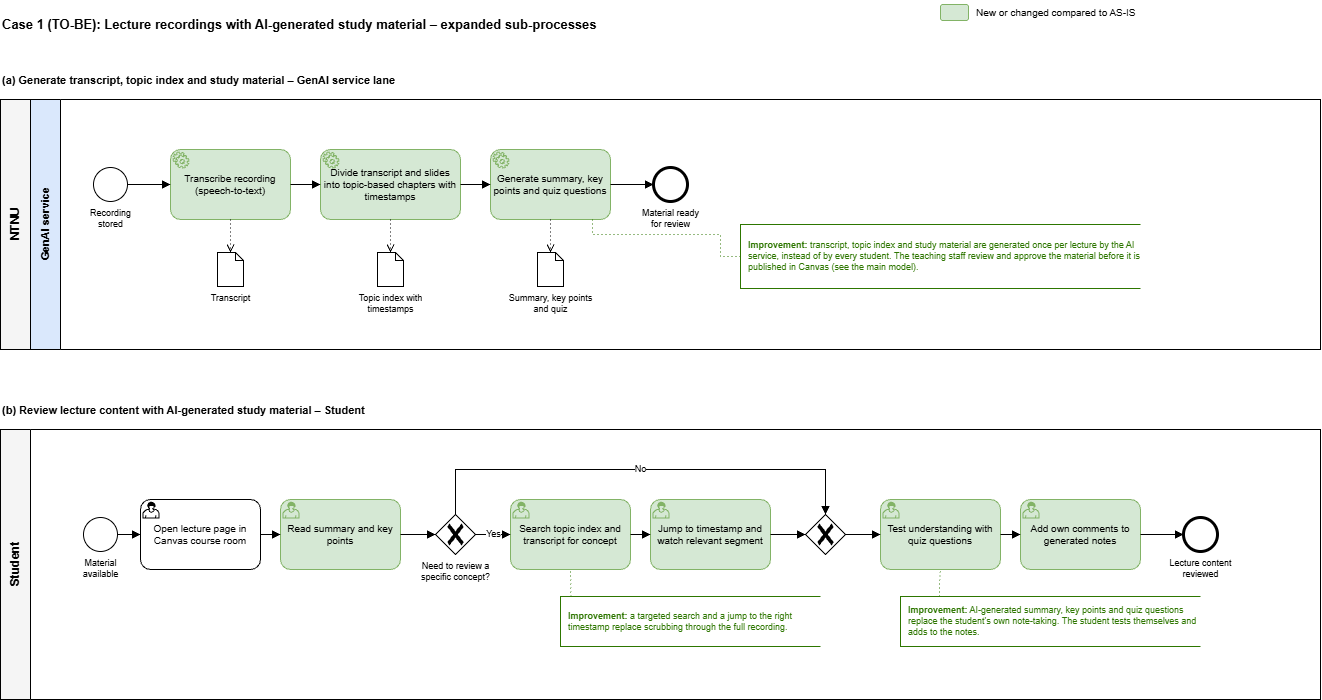

The diagram above was exported from draw.io. Its source (the exported page's mxGraphModel, read from the mxfile embedded in the PNG):
<mxGraphModel dx="1411" dy="1241" grid="1" gridSize="10" guides="1" tooltips="1" connect="1" arrows="1" fold="1" page="0" pageScale="1" pageWidth="827" pageHeight="1169" math="0" shadow="0">
  <root>
    <mxCell id="0" />
    <mxCell id="1" parent="0" />
    <mxCell id="title" parent="1" style="text;html=1;align=left;verticalAlign=middle;fontSize=13;whiteSpace=wrap;" value="&lt;b&gt;Case 1 (TO-BE): Lecture recordings with AI-generated study material – expanded sub-processes&lt;/b&gt;" vertex="1">
      <mxGeometry height="30" width="900" y="-50" as="geometry" />
    </mxCell>
    <mxCell id="lg1" parent="1" style="rounded=1;whiteSpace=wrap;html=1;fillColor=#d5e8d4;strokeColor=#82b366;" value="" vertex="1">
      <mxGeometry height="16" width="28" x="940" y="-55" as="geometry" />
    </mxCell>
    <mxCell id="lt2" parent="1" style="text;html=1;align=left;verticalAlign=middle;fontSize=10;" value="New or changed compared to AS-IS" vertex="1">
      <mxGeometry height="24" width="330" x="974" y="-59" as="geometry" />
    </mxCell>
    <mxCell id="x3" parent="1" style="text;html=1;align=left;verticalAlign=middle;fontSize=11;whiteSpace=wrap;" value="&lt;b&gt;(a) Generate transcript, topic index and study material – GenAI service lane&lt;/b&gt;" vertex="1">
      <mxGeometry height="26" width="1320" y="8" as="geometry" />
    </mxCell>
    <mxCell id="pool4" parent="1" style="swimlane;html=1;startSize=30;horizontal=0;fillColor=#f5f5f5;swimlaneFillColor=#ffffff;fontStyle=1;fontSize=12;strokeColor=#000000;collapsible=0;" value="NTNU" vertex="1">
      <mxGeometry height="250" width="1320" y="40" as="geometry" />
    </mxCell>
    <mxCell id="lane5" parent="pool4" style="swimlane;html=1;startSize=30;horizontal=0;fillColor=#dae8fc;swimlaneFillColor=#ffffff;fontStyle=1;fontSize=11;strokeColor=#000000;collapsible=0;" value="GenAI service" vertex="1">
      <mxGeometry height="250" width="1290" x="30" as="geometry" />
    </mxCell>
    <mxCell id="e6" parent="lane5" style="shape=mxgraph.bpmn.event;html=1;labelBackgroundColor=none;perimeter=ellipsePerimeter;outlineConnect=0;aspect=fixed;fontSize=9;outline=standard;symbol=general;verticalLabelPosition=bottom;verticalAlign=top;align=center;" value="Recording&lt;br&gt;stored" vertex="1">
      <mxGeometry height="34" width="34" x="63" y="68" as="geometry" />
    </mxCell>
    <mxCell id="t7" parent="lane5" style="shape=mxgraph.bpmn.task2;whiteSpace=wrap;rectStyle=rounded;size=10;html=1;fontSize=10;taskMarker=service;fillColor=#d5e8d4;strokeColor=#82b366;" value="Transcribe recording (speech-to-text)" vertex="1">
      <mxGeometry height="70" width="120" x="140" y="50" as="geometry" />
    </mxCell>
    <mxCell id="t8" parent="lane5" style="shape=mxgraph.bpmn.task2;whiteSpace=wrap;rectStyle=rounded;size=10;html=1;fontSize=10;taskMarker=service;fillColor=#d5e8d4;strokeColor=#82b366;" value="Divide transcript and slides into topic-based chapters with timestamps" vertex="1">
      <mxGeometry height="70" width="140" x="290" y="50" as="geometry" />
    </mxCell>
    <mxCell id="t9" parent="lane5" style="shape=mxgraph.bpmn.task2;whiteSpace=wrap;rectStyle=rounded;size=10;html=1;fontSize=10;taskMarker=service;fillColor=#d5e8d4;strokeColor=#82b366;" value="Generate summary, key points and quiz questions" vertex="1">
      <mxGeometry height="70" width="120" x="460" y="50" as="geometry" />
    </mxCell>
    <mxCell id="e10" parent="lane5" style="shape=mxgraph.bpmn.event;html=1;labelBackgroundColor=none;perimeter=ellipsePerimeter;outlineConnect=0;aspect=fixed;fontSize=9;outline=end;symbol=general;verticalLabelPosition=bottom;verticalAlign=top;align=center;" value="Material ready&lt;br&gt;for review" vertex="1">
      <mxGeometry height="34" width="34" x="623" y="68" as="geometry" />
    </mxCell>
    <mxCell id="d11" parent="lane5" style="shape=note;size=8;html=1;backgroundOutline=1;labelPosition=center;verticalLabelPosition=bottom;align=center;verticalAlign=top;fontSize=9;" value="Transcript" vertex="1">
      <mxGeometry height="34" width="26" x="187" y="153" as="geometry" />
    </mxCell>
    <mxCell id="d12" parent="lane5" style="shape=note;size=8;html=1;backgroundOutline=1;labelPosition=center;verticalLabelPosition=bottom;align=center;verticalAlign=top;fontSize=9;" value="Topic index with&lt;br&gt;timestamps" vertex="1">
      <mxGeometry height="34" width="26" x="347" y="153" as="geometry" />
    </mxCell>
    <mxCell id="d13" parent="lane5" style="shape=note;size=8;html=1;backgroundOutline=1;labelPosition=center;verticalLabelPosition=bottom;align=center;verticalAlign=top;fontSize=9;" value="Summary, key points&lt;br&gt;and quiz" vertex="1">
      <mxGeometry height="34" width="26" x="507" y="153" as="geometry" />
    </mxCell>
    <mxCell id="n21" parent="lane5" style="html=1;shape=mxgraph.flowchart.annotation_1;align=left;verticalAlign=middle;whiteSpace=wrap;spacingLeft=6;pointerEvents=1;fontSize=9;strokeColor=#2D7600;fontColor=#2D7600;fillColor=none;" value="&lt;b&gt;Improvement:&lt;/b&gt; transcript, topic index and study material are generated once per lecture by the AI service, instead of by every student. The teaching staff review and approve the material before it is published in Canvas (see the main model)." vertex="1">
      <mxGeometry height="64" width="400" x="710" y="125" as="geometry" />
    </mxCell>
    <mxCell id="f14" edge="1" parent="1" source="e6" style="edgeStyle=orthogonalEdgeStyle;rounded=0;html=1;endArrow=block;endFill=1;fontSize=9;labelBackgroundColor=#ffffff;jumpStyle=arc;jumpSize=8;" target="t7" value="">
      <mxGeometry relative="1" as="geometry" />
    </mxCell>
    <mxCell id="f15" edge="1" parent="1" source="t7" style="edgeStyle=orthogonalEdgeStyle;rounded=0;html=1;endArrow=block;endFill=1;fontSize=9;labelBackgroundColor=#ffffff;jumpStyle=arc;jumpSize=8;" target="t8" value="">
      <mxGeometry relative="1" as="geometry" />
    </mxCell>
    <mxCell id="f16" edge="1" parent="1" source="t8" style="edgeStyle=orthogonalEdgeStyle;rounded=0;html=1;endArrow=block;endFill=1;fontSize=9;labelBackgroundColor=#ffffff;jumpStyle=arc;jumpSize=8;" target="t9" value="">
      <mxGeometry relative="1" as="geometry" />
    </mxCell>
    <mxCell id="f17" edge="1" parent="1" source="t9" style="edgeStyle=orthogonalEdgeStyle;rounded=0;html=1;endArrow=block;endFill=1;fontSize=9;labelBackgroundColor=#ffffff;jumpStyle=arc;jumpSize=8;" target="e10" value="">
      <mxGeometry relative="1" as="geometry" />
    </mxCell>
    <mxCell id="f18" edge="1" parent="1" source="t7" style="edgeStyle=orthogonalEdgeStyle;rounded=0;html=1;dashed=1;dashPattern=1 3;endArrow=open;endFill=0;exitX=0.5;exitY=1;exitDx=0;exitDy=0;entryX=0.5;entryY=0;entryDx=0;entryDy=0;" target="d11" value="">
      <mxGeometry relative="1" as="geometry" />
    </mxCell>
    <mxCell id="f19" edge="1" parent="1" source="t8" style="edgeStyle=orthogonalEdgeStyle;rounded=0;html=1;dashed=1;dashPattern=1 3;endArrow=open;endFill=0;exitX=0.5;exitY=1;exitDx=0;exitDy=0;entryX=0.5;entryY=0;entryDx=0;entryDy=0;" target="d12" value="">
      <mxGeometry relative="1" as="geometry" />
    </mxCell>
    <mxCell id="f20" edge="1" parent="1" source="t9" style="edgeStyle=orthogonalEdgeStyle;rounded=0;html=1;dashed=1;dashPattern=1 3;endArrow=open;endFill=0;exitX=0.5;exitY=1;exitDx=0;exitDy=0;entryX=0.5;entryY=0;entryDx=0;entryDy=0;" target="d13" value="">
      <mxGeometry relative="1" as="geometry" />
    </mxCell>
    <mxCell id="f22" edge="1" parent="1" source="n21" style="edgeStyle=orthogonalEdgeStyle;rounded=0;html=1;dashed=1;dashPattern=1 3;strokeColor=#2D7600;endArrow=none;endFill=0;exitX=0;exitY=0.5;exitDx=0;exitDy=0;entryX=0.85;entryY=1;entryDx=0;entryDy=0;" target="t9" value="">
      <mxGeometry relative="1" as="geometry">
        <Array as="points">
          <mxPoint x="720" y="197" />
          <mxPoint x="720" y="175" />
          <mxPoint x="592" y="175" />
        </Array>
      </mxGeometry>
    </mxCell>
    <mxCell id="x23" parent="1" style="text;html=1;align=left;verticalAlign=middle;fontSize=11;whiteSpace=wrap;" value="&lt;b&gt;(b) Review lecture content with AI-generated study material – Student&lt;/b&gt;" vertex="1">
      <mxGeometry height="26" width="1320" y="338" as="geometry" />
    </mxCell>
    <mxCell id="pool24" parent="1" style="swimlane;html=1;startSize=30;horizontal=0;fillColor=#f5f5f5;swimlaneFillColor=#ffffff;fontStyle=1;fontSize=12;strokeColor=#000000;collapsible=0;" value="Student" vertex="1">
      <mxGeometry height="270" width="1320" y="370" as="geometry" />
    </mxCell>
    <mxCell id="e25" parent="pool24" style="shape=mxgraph.bpmn.event;html=1;labelBackgroundColor=none;perimeter=ellipsePerimeter;outlineConnect=0;aspect=fixed;fontSize=9;outline=standard;symbol=general;verticalLabelPosition=bottom;verticalAlign=top;align=center;" value="Material&lt;br&gt;available" vertex="1">
      <mxGeometry height="34" width="34" x="83" y="88" as="geometry" />
    </mxCell>
    <mxCell id="t26" parent="pool24" style="shape=mxgraph.bpmn.task2;whiteSpace=wrap;rectStyle=rounded;size=10;html=1;fontSize=10;taskMarker=user;" value="Open lecture page in Canvas course room" vertex="1">
      <mxGeometry height="70" width="120" x="140" y="70" as="geometry" />
    </mxCell>
    <mxCell id="t27" parent="pool24" style="shape=mxgraph.bpmn.task2;whiteSpace=wrap;rectStyle=rounded;size=10;html=1;fontSize=10;taskMarker=user;fillColor=#d5e8d4;strokeColor=#82b366;" value="Read summary and key points" vertex="1">
      <mxGeometry height="70" width="120" x="280" y="70" as="geometry" />
    </mxCell>
    <mxCell id="g28" parent="pool24" style="shape=mxgraph.bpmn.gateway2;html=1;labelBackgroundColor=none;perimeter=rhombusPerimeter;outlineConnect=0;fontSize=9;outline=none;symbol=none;gwType=exclusive;verticalLabelPosition=bottom;verticalAlign=top;align=center;" value="Need to review a&lt;br&gt;specific concept?" vertex="1">
      <mxGeometry height="40" width="40" x="435" y="85" as="geometry" />
    </mxCell>
    <mxCell id="t29" parent="pool24" style="shape=mxgraph.bpmn.task2;whiteSpace=wrap;rectStyle=rounded;size=10;html=1;fontSize=10;taskMarker=user;fillColor=#d5e8d4;strokeColor=#82b366;" value="Search topic index and transcript for concept" vertex="1">
      <mxGeometry height="70" width="120" x="510" y="70" as="geometry" />
    </mxCell>
    <mxCell id="t30" parent="pool24" style="shape=mxgraph.bpmn.task2;whiteSpace=wrap;rectStyle=rounded;size=10;html=1;fontSize=10;taskMarker=user;fillColor=#d5e8d4;strokeColor=#82b366;" value="Jump to timestamp and watch relevant segment" vertex="1">
      <mxGeometry height="70" width="120" x="650" y="70" as="geometry" />
    </mxCell>
    <mxCell id="g31" parent="pool24" style="shape=mxgraph.bpmn.gateway2;html=1;labelBackgroundColor=none;perimeter=rhombusPerimeter;outlineConnect=0;fontSize=9;outline=none;symbol=none;gwType=exclusive;verticalLabelPosition=top;verticalAlign=bottom;align=center;" value="" vertex="1">
      <mxGeometry height="40" width="40" x="805" y="85" as="geometry" />
    </mxCell>
    <mxCell id="t32" parent="pool24" style="shape=mxgraph.bpmn.task2;whiteSpace=wrap;rectStyle=rounded;size=10;html=1;fontSize=10;taskMarker=user;fillColor=#d5e8d4;strokeColor=#82b366;" value="Test understanding with quiz questions" vertex="1">
      <mxGeometry height="70" width="120" x="880" y="70" as="geometry" />
    </mxCell>
    <mxCell id="t33" parent="pool24" style="shape=mxgraph.bpmn.task2;whiteSpace=wrap;rectStyle=rounded;size=10;html=1;fontSize=10;taskMarker=user;fillColor=#d5e8d4;strokeColor=#82b366;" value="Add own comments to generated notes" vertex="1">
      <mxGeometry height="70" width="120" x="1020" y="70" as="geometry" />
    </mxCell>
    <mxCell id="e34" parent="pool24" style="shape=mxgraph.bpmn.event;html=1;labelBackgroundColor=none;perimeter=ellipsePerimeter;outlineConnect=0;aspect=fixed;fontSize=9;outline=end;symbol=general;verticalLabelPosition=bottom;verticalAlign=top;align=center;" value="Lecture content&lt;br&gt;reviewed" vertex="1">
      <mxGeometry height="34" width="34" x="1183" y="88" as="geometry" />
    </mxCell>
    <mxCell id="n45" parent="pool24" style="html=1;shape=mxgraph.flowchart.annotation_1;align=left;verticalAlign=middle;whiteSpace=wrap;spacingLeft=6;pointerEvents=1;fontSize=9;strokeColor=#2D7600;fontColor=#2D7600;fillColor=none;" value="&lt;b&gt;Improvement:&lt;/b&gt; a targeted search and a jump to the right timestamp replace scrubbing through the full recording." vertex="1">
      <mxGeometry height="50" width="260" x="560" y="167" as="geometry" />
    </mxCell>
    <mxCell id="n46" parent="pool24" style="html=1;shape=mxgraph.flowchart.annotation_1;align=left;verticalAlign=middle;whiteSpace=wrap;spacingLeft=6;pointerEvents=1;fontSize=9;strokeColor=#2D7600;fontColor=#2D7600;fillColor=none;" value="&lt;b&gt;Improvement:&lt;/b&gt; AI-generated summary, key points and quiz questions replace the student's own note-taking. The student tests themselves and adds to the notes." vertex="1">
      <mxGeometry height="50" width="300" x="900" y="167" as="geometry" />
    </mxCell>
    <mxCell id="f35" edge="1" parent="1" source="e25" style="edgeStyle=orthogonalEdgeStyle;rounded=0;html=1;endArrow=block;endFill=1;fontSize=9;labelBackgroundColor=#ffffff;jumpStyle=arc;jumpSize=8;" target="t26" value="">
      <mxGeometry relative="1" as="geometry" />
    </mxCell>
    <mxCell id="f36" edge="1" parent="1" source="t26" style="edgeStyle=orthogonalEdgeStyle;rounded=0;html=1;endArrow=block;endFill=1;fontSize=9;labelBackgroundColor=#ffffff;jumpStyle=arc;jumpSize=8;" target="t27" value="">
      <mxGeometry relative="1" as="geometry" />
    </mxCell>
    <mxCell id="f37" edge="1" parent="1" source="t27" style="edgeStyle=orthogonalEdgeStyle;rounded=0;html=1;endArrow=block;endFill=1;fontSize=9;labelBackgroundColor=#ffffff;jumpStyle=arc;jumpSize=8;" target="g28" value="">
      <mxGeometry relative="1" as="geometry" />
    </mxCell>
    <mxCell id="f38" edge="1" parent="1" source="t29" style="edgeStyle=orthogonalEdgeStyle;rounded=0;html=1;endArrow=block;endFill=1;fontSize=9;labelBackgroundColor=#ffffff;jumpStyle=arc;jumpSize=8;" target="t30" value="">
      <mxGeometry relative="1" as="geometry" />
    </mxCell>
    <mxCell id="f39" edge="1" parent="1" source="t30" style="edgeStyle=orthogonalEdgeStyle;rounded=0;html=1;endArrow=block;endFill=1;fontSize=9;labelBackgroundColor=#ffffff;jumpStyle=arc;jumpSize=8;" target="g31" value="">
      <mxGeometry relative="1" as="geometry" />
    </mxCell>
    <mxCell id="f40" edge="1" parent="1" source="g31" style="edgeStyle=orthogonalEdgeStyle;rounded=0;html=1;endArrow=block;endFill=1;fontSize=9;labelBackgroundColor=#ffffff;jumpStyle=arc;jumpSize=8;" target="t32" value="">
      <mxGeometry relative="1" as="geometry" />
    </mxCell>
    <mxCell id="f41" edge="1" parent="1" source="t32" style="edgeStyle=orthogonalEdgeStyle;rounded=0;html=1;endArrow=block;endFill=1;fontSize=9;labelBackgroundColor=#ffffff;jumpStyle=arc;jumpSize=8;" target="t33" value="">
      <mxGeometry relative="1" as="geometry" />
    </mxCell>
    <mxCell id="f42" edge="1" parent="1" source="t33" style="edgeStyle=orthogonalEdgeStyle;rounded=0;html=1;endArrow=block;endFill=1;fontSize=9;labelBackgroundColor=#ffffff;jumpStyle=arc;jumpSize=8;" target="e34" value="">
      <mxGeometry relative="1" as="geometry" />
    </mxCell>
    <mxCell id="f43" edge="1" parent="1" source="g28" style="edgeStyle=orthogonalEdgeStyle;rounded=0;html=1;endArrow=block;endFill=1;fontSize=9;labelBackgroundColor=#ffffff;jumpStyle=arc;jumpSize=8;" target="t29" value="Yes">
      <mxGeometry relative="1" as="geometry" />
    </mxCell>
    <mxCell id="f44" edge="1" parent="1" source="g28" style="edgeStyle=orthogonalEdgeStyle;rounded=0;html=1;endArrow=block;endFill=1;fontSize=9;labelBackgroundColor=#ffffff;jumpStyle=arc;jumpSize=8;exitX=0.5;exitY=0;exitDx=0;exitDy=0;entryX=0.5;entryY=0;entryDx=0;entryDy=0;" target="g31" value="No">
      <mxGeometry relative="1" as="geometry">
        <Array as="points">
          <mxPoint x="455" y="410" />
          <mxPoint x="825" y="410" />
        </Array>
      </mxGeometry>
    </mxCell>
    <mxCell id="f47" edge="1" parent="1" source="n45" style="edgeStyle=orthogonalEdgeStyle;rounded=0;html=1;dashed=1;dashPattern=1 3;strokeColor=#2D7600;endArrow=none;endFill=0;exitX=0.04;exitY=0;exitDx=0;exitDy=0;entryX=0.5;entryY=1;entryDx=0;entryDy=0;" target="t29" value="">
      <mxGeometry relative="1" as="geometry">
        <Array as="points">
          <mxPoint x="570" y="537" />
        </Array>
      </mxGeometry>
    </mxCell>
    <mxCell id="f48" edge="1" parent="1" source="n46" style="edgeStyle=orthogonalEdgeStyle;rounded=0;html=1;dashed=1;dashPattern=1 3;strokeColor=#2D7600;endArrow=none;endFill=0;exitX=0.13;exitY=0;exitDx=0;exitDy=0;entryX=0.5;entryY=1;entryDx=0;entryDy=0;" target="t32" value="">
      <mxGeometry relative="1" as="geometry" />
    </mxCell>
  </root>
</mxGraphModel>